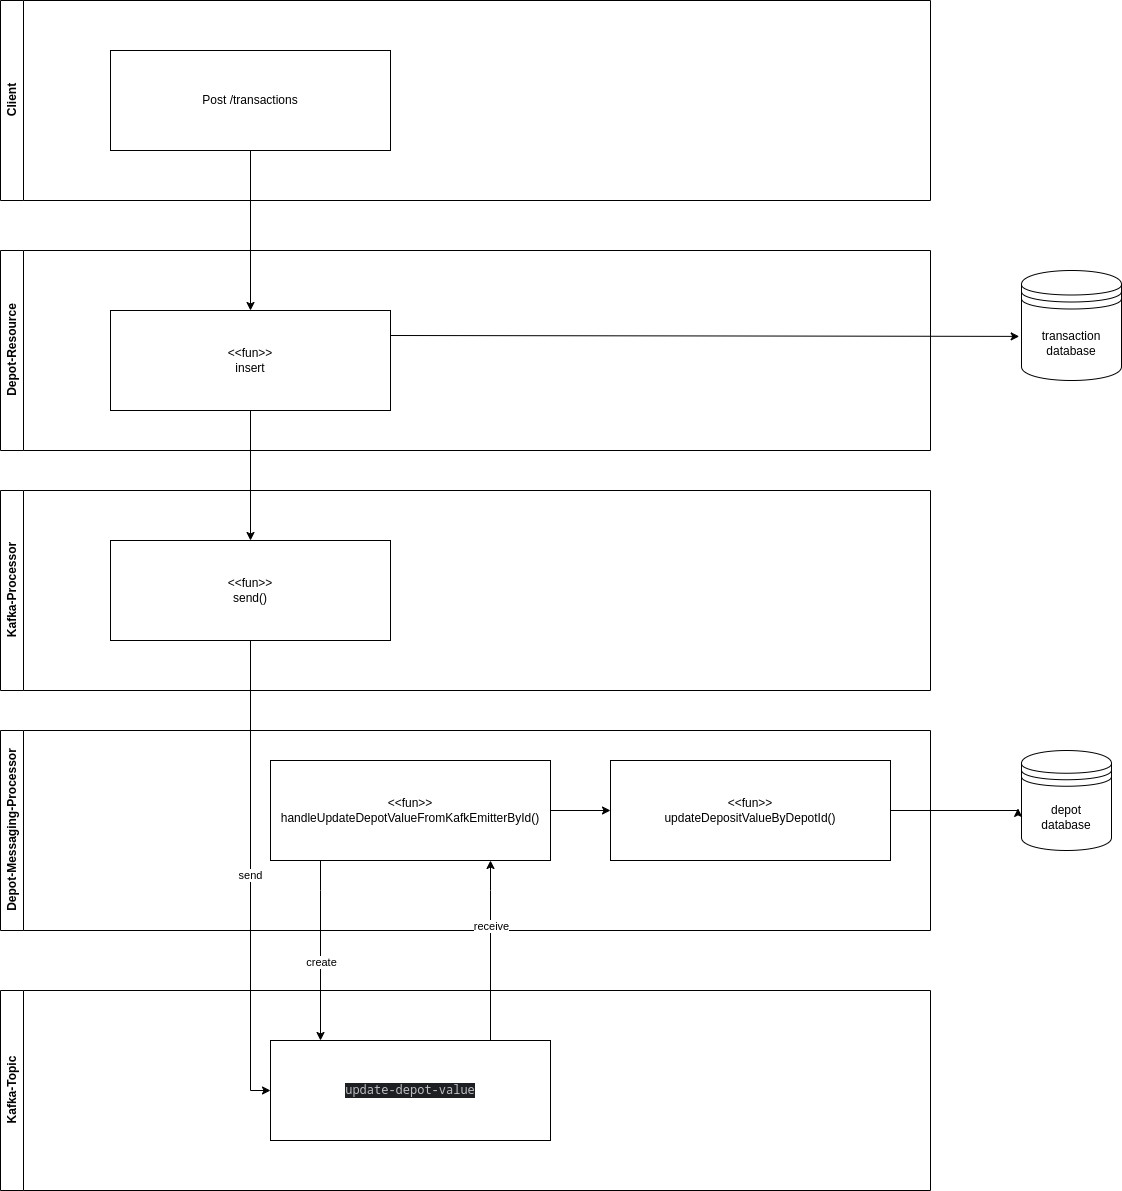

The diagram above was exported from draw.io. Its source (the exported page's mxGraphModel, read from the mxfile embedded in the PNG):
<mxGraphModel dx="1802" dy="889" grid="1" gridSize="10" guides="1" tooltips="1" connect="1" arrows="1" fold="1" page="1" pageScale="1" pageWidth="827" pageHeight="1169" math="0" shadow="0">
  <root>
    <mxCell id="0" />
    <mxCell id="1" parent="0" />
    <mxCell id="AfagKAXUVI6aSoaYIEJa-8" value="" style="edgeStyle=orthogonalEdgeStyle;rounded=0;orthogonalLoop=1;jettySize=auto;html=1;" parent="1" source="AfagKAXUVI6aSoaYIEJa-1" target="AfagKAXUVI6aSoaYIEJa-2" edge="1">
      <mxGeometry relative="1" as="geometry">
        <mxPoint x="330" y="390" as="sourcePoint" />
        <mxPoint x="330" y="540" as="targetPoint" />
      </mxGeometry>
    </mxCell>
    <mxCell id="AfagKAXUVI6aSoaYIEJa-7" value="Depot-Resource" style="swimlane;horizontal=0;whiteSpace=wrap;html=1;" parent="1" vertex="1">
      <mxGeometry x="130" y="480" width="930" height="200" as="geometry" />
    </mxCell>
    <mxCell id="AfagKAXUVI6aSoaYIEJa-2" value="&amp;lt;&amp;lt;fun&amp;gt;&amp;gt;&lt;br&gt;insert" style="rounded=0;whiteSpace=wrap;html=1;" parent="AfagKAXUVI6aSoaYIEJa-7" vertex="1">
      <mxGeometry x="110" y="60" width="280" height="100" as="geometry" />
    </mxCell>
    <mxCell id="AfagKAXUVI6aSoaYIEJa-9" value="Client" style="swimlane;horizontal=0;whiteSpace=wrap;html=1;" parent="1" vertex="1">
      <mxGeometry x="130" y="230" width="930" height="200" as="geometry" />
    </mxCell>
    <mxCell id="AfagKAXUVI6aSoaYIEJa-1" value="Post /transactions" style="rounded=0;whiteSpace=wrap;html=1;" parent="AfagKAXUVI6aSoaYIEJa-9" vertex="1">
      <mxGeometry x="110" y="50" width="280" height="100" as="geometry" />
    </mxCell>
    <mxCell id="AfagKAXUVI6aSoaYIEJa-10" value="Kafka-Processor" style="swimlane;horizontal=0;whiteSpace=wrap;html=1;" parent="1" vertex="1">
      <mxGeometry x="130" y="720" width="930" height="200" as="geometry" />
    </mxCell>
    <mxCell id="AfagKAXUVI6aSoaYIEJa-14" value="&amp;lt;&amp;lt;fun&amp;gt;&amp;gt;&lt;br&gt;send()" style="rounded=0;whiteSpace=wrap;html=1;" parent="AfagKAXUVI6aSoaYIEJa-10" vertex="1">
      <mxGeometry x="110" y="50" width="280" height="100" as="geometry" />
    </mxCell>
    <mxCell id="AfagKAXUVI6aSoaYIEJa-11" value="Kafka-Topic" style="swimlane;horizontal=0;whiteSpace=wrap;html=1;" parent="1" vertex="1">
      <mxGeometry x="130" y="1220" width="930" height="200" as="geometry" />
    </mxCell>
    <mxCell id="AfagKAXUVI6aSoaYIEJa-4" value="&lt;div style=&quot;background-color:#1e1f22;color:#bcbec4&quot;&gt;&lt;pre style=&quot;font-family:'JetBrains Mono',monospace;font-size:12,0pt;&quot;&gt;update-depot-value&lt;/pre&gt;&lt;/div&gt;" style="rounded=0;whiteSpace=wrap;html=1;" parent="AfagKAXUVI6aSoaYIEJa-11" vertex="1">
      <mxGeometry x="270" y="50" width="280" height="100" as="geometry" />
    </mxCell>
    <mxCell id="AfagKAXUVI6aSoaYIEJa-19" value="transaction&lt;br&gt;database" style="shape=datastore;whiteSpace=wrap;html=1;" parent="1" vertex="1">
      <mxGeometry x="1151" y="500" width="100" height="110" as="geometry" />
    </mxCell>
    <mxCell id="AfagKAXUVI6aSoaYIEJa-20" value="" style="endArrow=classic;html=1;rounded=0;exitX=1;exitY=0.25;exitDx=0;exitDy=0;entryX=-0.023;entryY=0.599;entryDx=0;entryDy=0;entryPerimeter=0;" parent="1" source="AfagKAXUVI6aSoaYIEJa-2" target="AfagKAXUVI6aSoaYIEJa-19" edge="1">
      <mxGeometry width="50" height="50" relative="1" as="geometry">
        <mxPoint x="650" y="770" as="sourcePoint" />
        <mxPoint x="1080" y="570" as="targetPoint" />
      </mxGeometry>
    </mxCell>
    <mxCell id="u5zBCeCKhTnqwnaylfas-1" style="edgeStyle=orthogonalEdgeStyle;rounded=0;orthogonalLoop=1;jettySize=auto;html=1;" parent="1" source="AfagKAXUVI6aSoaYIEJa-2" target="AfagKAXUVI6aSoaYIEJa-14" edge="1">
      <mxGeometry relative="1" as="geometry" />
    </mxCell>
    <mxCell id="u5zBCeCKhTnqwnaylfas-2" value="send" style="edgeStyle=orthogonalEdgeStyle;rounded=0;orthogonalLoop=1;jettySize=auto;html=1;entryX=0;entryY=0.5;entryDx=0;entryDy=0;" parent="1" source="AfagKAXUVI6aSoaYIEJa-14" target="AfagKAXUVI6aSoaYIEJa-4" edge="1">
      <mxGeometry relative="1" as="geometry" />
    </mxCell>
    <mxCell id="u5zBCeCKhTnqwnaylfas-3" value="Depot-Messaging-Processor" style="swimlane;horizontal=0;whiteSpace=wrap;html=1;" parent="1" vertex="1">
      <mxGeometry x="130" y="960" width="930" height="200" as="geometry" />
    </mxCell>
    <mxCell id="u5zBCeCKhTnqwnaylfas-12" value="" style="edgeStyle=orthogonalEdgeStyle;rounded=0;orthogonalLoop=1;jettySize=auto;html=1;" parent="u5zBCeCKhTnqwnaylfas-3" source="u5zBCeCKhTnqwnaylfas-5" target="u5zBCeCKhTnqwnaylfas-11" edge="1">
      <mxGeometry relative="1" as="geometry">
        <Array as="points">
          <mxPoint x="640" y="80" />
          <mxPoint x="640" y="80" />
        </Array>
      </mxGeometry>
    </mxCell>
    <mxCell id="u5zBCeCKhTnqwnaylfas-5" value="&amp;lt;&amp;lt;fun&amp;gt;&amp;gt;&lt;br&gt;handleUpdateDepotValueFromKafkEmitterById()" style="rounded=0;whiteSpace=wrap;html=1;" parent="u5zBCeCKhTnqwnaylfas-3" vertex="1">
      <mxGeometry x="270" y="30" width="280" height="100" as="geometry" />
    </mxCell>
    <mxCell id="u5zBCeCKhTnqwnaylfas-11" value="&amp;lt;&amp;lt;fun&amp;gt;&amp;gt;&lt;br&gt;updateDepositValueByDepotId()" style="rounded=0;whiteSpace=wrap;html=1;" parent="u5zBCeCKhTnqwnaylfas-3" vertex="1">
      <mxGeometry x="610" y="30" width="280" height="100" as="geometry" />
    </mxCell>
    <mxCell id="u5zBCeCKhTnqwnaylfas-6" style="edgeStyle=orthogonalEdgeStyle;rounded=0;orthogonalLoop=1;jettySize=auto;html=1;" parent="1" source="u5zBCeCKhTnqwnaylfas-5" target="AfagKAXUVI6aSoaYIEJa-4" edge="1">
      <mxGeometry relative="1" as="geometry">
        <Array as="points">
          <mxPoint x="450" y="1120" />
          <mxPoint x="450" y="1120" />
        </Array>
      </mxGeometry>
    </mxCell>
    <mxCell id="u5zBCeCKhTnqwnaylfas-7" value="create" style="edgeLabel;html=1;align=center;verticalAlign=middle;resizable=0;points=[];" parent="u5zBCeCKhTnqwnaylfas-6" vertex="1" connectable="0">
      <mxGeometry x="0.1184" relative="1" as="geometry">
        <mxPoint as="offset" />
      </mxGeometry>
    </mxCell>
    <mxCell id="u5zBCeCKhTnqwnaylfas-8" style="edgeStyle=orthogonalEdgeStyle;rounded=0;orthogonalLoop=1;jettySize=auto;html=1;" parent="1" source="AfagKAXUVI6aSoaYIEJa-4" target="u5zBCeCKhTnqwnaylfas-5" edge="1">
      <mxGeometry relative="1" as="geometry">
        <Array as="points">
          <mxPoint x="620" y="1120" />
          <mxPoint x="620" y="1120" />
        </Array>
      </mxGeometry>
    </mxCell>
    <mxCell id="u5zBCeCKhTnqwnaylfas-9" value="receive" style="edgeLabel;html=1;align=center;verticalAlign=middle;resizable=0;points=[];" parent="u5zBCeCKhTnqwnaylfas-8" vertex="1" connectable="0">
      <mxGeometry x="0.2724" relative="1" as="geometry">
        <mxPoint as="offset" />
      </mxGeometry>
    </mxCell>
    <mxCell id="u5zBCeCKhTnqwnaylfas-13" value="depot&lt;br&gt;database" style="shape=datastore;whiteSpace=wrap;html=1;" parent="1" vertex="1">
      <mxGeometry x="1151" y="980" width="90" height="100" as="geometry" />
    </mxCell>
    <mxCell id="u5zBCeCKhTnqwnaylfas-14" style="edgeStyle=orthogonalEdgeStyle;rounded=0;orthogonalLoop=1;jettySize=auto;html=1;entryX=-0.039;entryY=0.579;entryDx=0;entryDy=0;entryPerimeter=0;" parent="1" source="u5zBCeCKhTnqwnaylfas-11" target="u5zBCeCKhTnqwnaylfas-13" edge="1">
      <mxGeometry relative="1" as="geometry">
        <Array as="points">
          <mxPoint x="1148" y="1040" />
        </Array>
      </mxGeometry>
    </mxCell>
  </root>
</mxGraphModel>